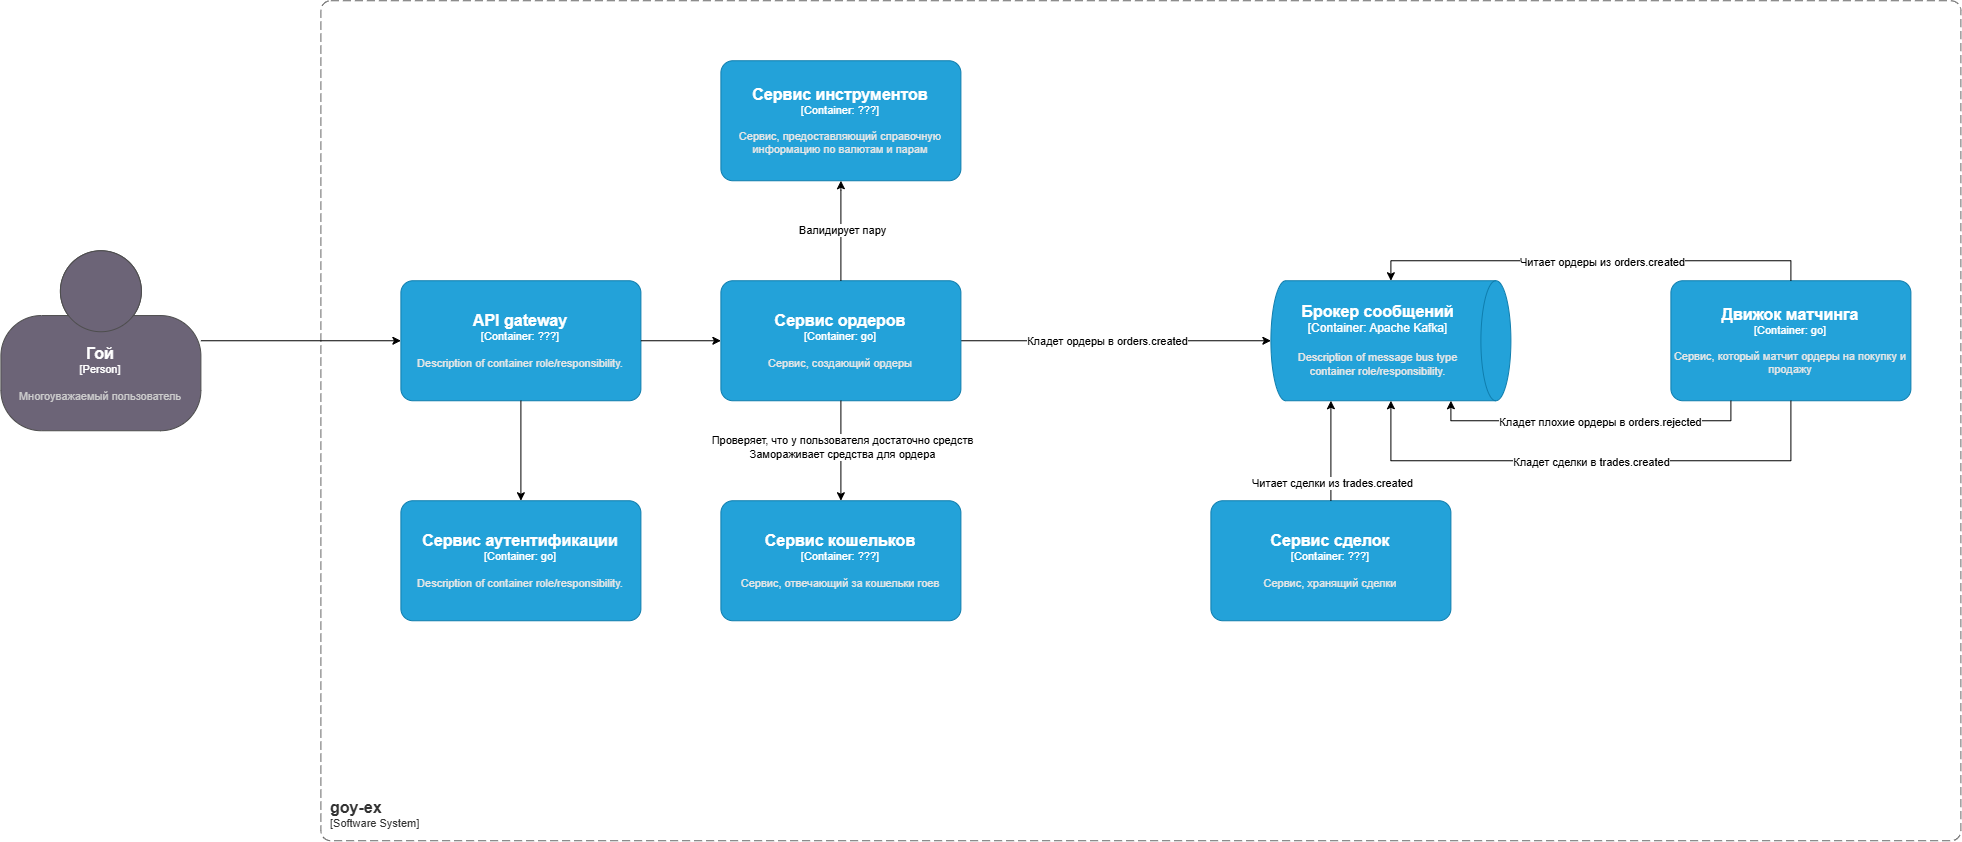

The diagram above was exported from draw.io. Its source (the exported page's mxGraphModel, read from the mxfile embedded in the PNG):
<mxGraphModel dx="3056" dy="3386" grid="1" gridSize="10" guides="1" tooltips="1" connect="1" arrows="1" fold="1" page="1" pageScale="1" pageWidth="850" pageHeight="1100" math="0" shadow="0">
  <root>
    <mxCell id="0" />
    <mxCell id="1" parent="0" />
    <object placeholders="1" c4Name="Гой" c4Type="Person" c4Description="Многоуважаемый пользователь" label="&lt;font style=&quot;font-size: 16px&quot;&gt;&lt;b&gt;%c4Name%&lt;/b&gt;&lt;/font&gt;&lt;div&gt;[%c4Type%]&lt;/div&gt;&lt;br&gt;&lt;div&gt;&lt;font style=&quot;font-size: 11px&quot;&gt;&lt;font color=&quot;#cccccc&quot;&gt;%c4Description%&lt;/font&gt;&lt;/div&gt;" id="1X7uP3niZdhYNN-WIDP2-1">
      <mxCell parent="1" style="html=1;fontSize=11;dashed=0;whiteSpace=wrap;fillColor=#6C6477;strokeColor=#4D4D4D;fontColor=#ffffff;shape=mxgraph.c4.person2;align=center;metaEdit=1;points=[[0.5,0,0],[1,0.5,0],[1,0.75,0],[0.75,1,0],[0.5,1,0],[0.25,1,0],[0,0.75,0],[0,0.5,0]];resizable=0;" vertex="1">
        <mxGeometry height="180" width="200" x="-320" y="450" as="geometry" />
      </mxCell>
    </object>
    <object placeholders="1" c4Name="goy-ex" c4Type="SystemScopeBoundary" c4Application="Software System" label="&lt;font style=&quot;font-size: 16px&quot;&gt;&lt;b&gt;&lt;div style=&quot;text-align: left&quot;&gt;%c4Name%&lt;/div&gt;&lt;/b&gt;&lt;/font&gt;&lt;div style=&quot;text-align: left&quot;&gt;[%c4Application%]&lt;/div&gt;" id="1X7uP3niZdhYNN-WIDP2-2">
      <mxCell parent="1" style="rounded=1;fontSize=11;whiteSpace=wrap;html=1;dashed=1;arcSize=20;fillColor=none;strokeColor=#666666;fontColor=#333333;labelBackgroundColor=none;align=left;verticalAlign=bottom;labelBorderColor=none;spacingTop=0;spacing=10;dashPattern=8 4;metaEdit=1;rotatable=0;perimeter=rectanglePerimeter;noLabel=0;labelPadding=0;allowArrows=0;connectable=0;expand=0;recursiveResize=0;editable=1;pointerEvents=0;absoluteArcSize=1;points=[[0.25,0,0],[0.5,0,0],[0.75,0,0],[1,0.25,0],[1,0.5,0],[1,0.75,0],[0.75,1,0],[0.5,1,0],[0.25,1,0],[0,0.75,0],[0,0.5,0],[0,0.25,0]];" vertex="1">
        <mxGeometry height="840" width="1640" y="200" as="geometry" />
      </mxCell>
    </object>
    <mxCell id="cM9a4Ppkubu9Qxf9BqD4-5" edge="1" parent="1" source="cM9a4Ppkubu9Qxf9BqD4-1" style="edgeStyle=orthogonalEdgeStyle;rounded=0;orthogonalLoop=1;jettySize=auto;html=1;entryX=0.5;entryY=1;entryDx=0;entryDy=0;entryPerimeter=0;" target="cM9a4Ppkubu9Qxf9BqD4-6">
      <mxGeometry relative="1" as="geometry">
        <mxPoint x="720" y="540" as="targetPoint" />
      </mxGeometry>
    </mxCell>
    <mxCell id="cM9a4Ppkubu9Qxf9BqD4-7" connectable="0" parent="cM9a4Ppkubu9Qxf9BqD4-5" style="edgeLabel;html=1;align=center;verticalAlign=middle;resizable=0;points=[];" value="Кладет ордеры в orders.created" vertex="1">
      <mxGeometry relative="1" x="-0.1231" y="1" as="geometry">
        <mxPoint x="8" as="offset" />
      </mxGeometry>
    </mxCell>
    <object placeholders="1" c4Name="Сервис ордеров" c4Type="Container" c4Technology="go" c4Description="Сервис, создающий ордеры" label="&lt;font style=&quot;font-size: 16px&quot;&gt;&lt;b&gt;%c4Name%&lt;/b&gt;&lt;/font&gt;&lt;div&gt;[%c4Type%: %c4Technology%]&lt;/div&gt;&lt;br&gt;&lt;div&gt;&lt;font style=&quot;font-size: 11px&quot;&gt;&lt;font color=&quot;#E6E6E6&quot;&gt;%c4Description%&lt;/font&gt;&lt;/div&gt;" id="cM9a4Ppkubu9Qxf9BqD4-1">
      <mxCell parent="1" style="rounded=1;whiteSpace=wrap;html=1;fontSize=11;labelBackgroundColor=none;fillColor=#23A2D9;fontColor=#ffffff;align=center;arcSize=10;strokeColor=#0E7DAD;metaEdit=1;resizable=0;points=[[0.25,0,0],[0.5,0,0],[0.75,0,0],[1,0.25,0],[1,0.5,0],[1,0.75,0],[0.75,1,0],[0.5,1,0],[0.25,1,0],[0,0.75,0],[0,0.5,0],[0,0.25,0]];" vertex="1">
        <mxGeometry height="120" width="240" x="400" y="480" as="geometry" />
      </mxCell>
    </object>
    <object placeholders="1" c4Name="Брокер сообщений" c4Type="Container" c4Technology="Apache Kafka" c4Description="Description of message bus type container role/responsibility." label="&lt;font style=&quot;font-size: 16px&quot;&gt;&lt;b&gt;%c4Name%&lt;/b&gt;&lt;/font&gt;&lt;div&gt;[%c4Type%:&amp;nbsp;%c4Technology%]&lt;/div&gt;&lt;br&gt;&lt;div&gt;&lt;font style=&quot;font-size: 11px&quot;&gt;&lt;font color=&quot;#E6E6E6&quot;&gt;%c4Description%&lt;/font&gt;&lt;/div&gt;" id="cM9a4Ppkubu9Qxf9BqD4-6">
      <mxCell parent="1" style="shape=cylinder3;size=15;direction=south;whiteSpace=wrap;html=1;boundedLbl=1;rounded=0;labelBackgroundColor=none;fillColor=#23A2D9;fontSize=12;fontColor=#ffffff;align=center;strokeColor=#0E7DAD;metaEdit=1;points=[[0.5,0,0],[1,0.25,0],[1,0.5,0],[1,0.75,0],[0.5,1,0],[0,0.75,0],[0,0.5,0],[0,0.25,0]];resizable=0;" vertex="1">
        <mxGeometry height="120" width="240" x="950" y="480" as="geometry" />
      </mxCell>
    </object>
    <object placeholders="1" c4Name="Движок матчинга" c4Type="Container" c4Technology="go" c4Description="Сервис, который матчит ордеры на покупку и продажу" label="&lt;font style=&quot;font-size: 16px&quot;&gt;&lt;b&gt;%c4Name%&lt;/b&gt;&lt;/font&gt;&lt;div&gt;[%c4Type%: %c4Technology%]&lt;/div&gt;&lt;br&gt;&lt;div&gt;&lt;font style=&quot;font-size: 11px&quot;&gt;&lt;font color=&quot;#E6E6E6&quot;&gt;%c4Description%&lt;/font&gt;&lt;/div&gt;" id="cM9a4Ppkubu9Qxf9BqD4-9">
      <mxCell parent="1" style="rounded=1;whiteSpace=wrap;html=1;fontSize=11;labelBackgroundColor=none;fillColor=#23A2D9;fontColor=#ffffff;align=center;arcSize=10;strokeColor=#0E7DAD;metaEdit=1;resizable=0;points=[[0.25,0,0],[0.5,0,0],[0.75,0,0],[1,0.25,0],[1,0.5,0],[1,0.75,0],[0.75,1,0],[0.5,1,0],[0.25,1,0],[0,0.75,0],[0,0.5,0],[0,0.25,0]];" vertex="1">
        <mxGeometry height="120" width="240" x="1350" y="480" as="geometry" />
      </mxCell>
    </object>
    <mxCell id="cM9a4Ppkubu9Qxf9BqD4-10" edge="1" parent="1" source="cM9a4Ppkubu9Qxf9BqD4-9" style="edgeStyle=orthogonalEdgeStyle;rounded=0;orthogonalLoop=1;jettySize=auto;html=1;entryX=0;entryY=0.5;entryDx=0;entryDy=0;entryPerimeter=0;exitX=0.5;exitY=0;exitDx=0;exitDy=0;exitPerimeter=0;" target="cM9a4Ppkubu9Qxf9BqD4-6">
      <mxGeometry relative="1" as="geometry" />
    </mxCell>
    <mxCell id="cM9a4Ppkubu9Qxf9BqD4-11" connectable="0" parent="cM9a4Ppkubu9Qxf9BqD4-10" style="edgeLabel;html=1;align=center;verticalAlign=middle;resizable=0;points=[];" value="Читает ордеры из orders.created" vertex="1">
      <mxGeometry relative="1" x="0.1467" y="1" as="geometry">
        <mxPoint x="42" y="-1" as="offset" />
      </mxGeometry>
    </mxCell>
    <mxCell id="cM9a4Ppkubu9Qxf9BqD4-13" edge="1" parent="1" source="cM9a4Ppkubu9Qxf9BqD4-9" style="edgeStyle=orthogonalEdgeStyle;rounded=0;orthogonalLoop=1;jettySize=auto;html=1;entryX=1;entryY=0.25;entryDx=0;entryDy=0;entryPerimeter=0;exitX=0.25;exitY=1;exitDx=0;exitDy=0;exitPerimeter=0;" target="cM9a4Ppkubu9Qxf9BqD4-6">
      <mxGeometry relative="1" as="geometry" />
    </mxCell>
    <mxCell id="cM9a4Ppkubu9Qxf9BqD4-14" connectable="0" parent="cM9a4Ppkubu9Qxf9BqD4-13" style="edgeLabel;html=1;align=center;verticalAlign=middle;resizable=0;points=[];" value="Кладет плохие ордеры в orders.rejected" vertex="1">
      <mxGeometry relative="1" x="-0.0591" as="geometry">
        <mxPoint as="offset" />
      </mxGeometry>
    </mxCell>
    <object placeholders="1" c4Name="Сервис инструментов" c4Type="Container" c4Technology="???" c4Description="Сервис, предоставляющий справочную информацию по валютам и парам" label="&lt;font style=&quot;font-size: 16px&quot;&gt;&lt;b&gt;%c4Name%&lt;/b&gt;&lt;/font&gt;&lt;div&gt;[%c4Type%: %c4Technology%]&lt;/div&gt;&lt;br&gt;&lt;div&gt;&lt;font style=&quot;font-size: 11px&quot;&gt;&lt;font color=&quot;#E6E6E6&quot;&gt;%c4Description%&lt;/font&gt;&lt;/div&gt;" id="cM9a4Ppkubu9Qxf9BqD4-15">
      <mxCell parent="1" style="rounded=1;whiteSpace=wrap;html=1;fontSize=11;labelBackgroundColor=none;fillColor=#23A2D9;fontColor=#ffffff;align=center;arcSize=10;strokeColor=#0E7DAD;metaEdit=1;resizable=0;points=[[0.25,0,0],[0.5,0,0],[0.75,0,0],[1,0.25,0],[1,0.5,0],[1,0.75,0],[0.75,1,0],[0.5,1,0],[0.25,1,0],[0,0.75,0],[0,0.5,0],[0,0.25,0]];" vertex="1">
        <mxGeometry height="120" width="240" x="400" y="260" as="geometry" />
      </mxCell>
    </object>
    <mxCell id="cM9a4Ppkubu9Qxf9BqD4-16" edge="1" parent="1" source="cM9a4Ppkubu9Qxf9BqD4-1" style="edgeStyle=orthogonalEdgeStyle;rounded=0;orthogonalLoop=1;jettySize=auto;html=1;entryX=0.5;entryY=1;entryDx=0;entryDy=0;entryPerimeter=0;" target="cM9a4Ppkubu9Qxf9BqD4-15">
      <mxGeometry relative="1" as="geometry">
        <Array as="points">
          <mxPoint x="520" y="390" />
        </Array>
      </mxGeometry>
    </mxCell>
    <mxCell id="cM9a4Ppkubu9Qxf9BqD4-17" connectable="0" parent="cM9a4Ppkubu9Qxf9BqD4-16" style="edgeLabel;html=1;align=center;verticalAlign=middle;resizable=0;points=[];" value="Валидирует пару" vertex="1">
      <mxGeometry relative="1" x="0.2889" as="geometry">
        <mxPoint y="14" as="offset" />
      </mxGeometry>
    </mxCell>
    <object placeholders="1" c4Name="Сервис кошельков" c4Type="Container" c4Technology="???" c4Description="Сервис, отвечающий за кошельки гоев" label="&lt;font style=&quot;font-size: 16px&quot;&gt;&lt;b&gt;%c4Name%&lt;/b&gt;&lt;/font&gt;&lt;div&gt;[%c4Type%: %c4Technology%]&lt;/div&gt;&lt;br&gt;&lt;div&gt;&lt;font style=&quot;font-size: 11px&quot;&gt;&lt;font color=&quot;#E6E6E6&quot;&gt;%c4Description%&lt;/font&gt;&lt;/div&gt;" id="cM9a4Ppkubu9Qxf9BqD4-18">
      <mxCell parent="1" style="rounded=1;whiteSpace=wrap;html=1;fontSize=11;labelBackgroundColor=none;fillColor=#23A2D9;fontColor=#ffffff;align=center;arcSize=10;strokeColor=#0E7DAD;metaEdit=1;resizable=0;points=[[0.25,0,0],[0.5,0,0],[0.75,0,0],[1,0.25,0],[1,0.5,0],[1,0.75,0],[0.75,1,0],[0.5,1,0],[0.25,1,0],[0,0.75,0],[0,0.5,0],[0,0.25,0]];" vertex="1">
        <mxGeometry height="120" width="240" x="400" y="700" as="geometry" />
      </mxCell>
    </object>
    <mxCell id="cM9a4Ppkubu9Qxf9BqD4-19" edge="1" parent="1" source="cM9a4Ppkubu9Qxf9BqD4-1" style="edgeStyle=orthogonalEdgeStyle;rounded=0;orthogonalLoop=1;jettySize=auto;html=1;entryX=0.5;entryY=0;entryDx=0;entryDy=0;entryPerimeter=0;" target="cM9a4Ppkubu9Qxf9BqD4-18">
      <mxGeometry relative="1" as="geometry" />
    </mxCell>
    <mxCell id="cM9a4Ppkubu9Qxf9BqD4-21" connectable="0" parent="cM9a4Ppkubu9Qxf9BqD4-19" style="edgeLabel;html=1;align=center;verticalAlign=middle;resizable=0;points=[];" value="Проверяет, что у пользователя достаточно средств&lt;div&gt;Замораживает средства для ордера&lt;/div&gt;" vertex="1">
      <mxGeometry relative="1" x="-0.1" as="geometry">
        <mxPoint as="offset" />
      </mxGeometry>
    </mxCell>
    <object placeholders="1" c4Name="API gateway" c4Type="Container" c4Technology="???" c4Description="Description of container role/responsibility." label="&lt;font style=&quot;font-size: 16px&quot;&gt;&lt;b&gt;%c4Name%&lt;/b&gt;&lt;/font&gt;&lt;div&gt;[%c4Type%: %c4Technology%]&lt;/div&gt;&lt;br&gt;&lt;div&gt;&lt;font style=&quot;font-size: 11px&quot;&gt;&lt;font color=&quot;#E6E6E6&quot;&gt;%c4Description%&lt;/font&gt;&lt;/div&gt;" id="cM9a4Ppkubu9Qxf9BqD4-22">
      <mxCell parent="1" style="rounded=1;whiteSpace=wrap;html=1;fontSize=11;labelBackgroundColor=none;fillColor=#23A2D9;fontColor=#ffffff;align=center;arcSize=10;strokeColor=#0E7DAD;metaEdit=1;resizable=0;points=[[0.25,0,0],[0.5,0,0],[0.75,0,0],[1,0.25,0],[1,0.5,0],[1,0.75,0],[0.75,1,0],[0.5,1,0],[0.25,1,0],[0,0.75,0],[0,0.5,0],[0,0.25,0]];" vertex="1">
        <mxGeometry height="120" width="240" x="80" y="480" as="geometry" />
      </mxCell>
    </object>
    <mxCell id="cM9a4Ppkubu9Qxf9BqD4-23" edge="1" parent="1" source="1X7uP3niZdhYNN-WIDP2-1" style="edgeStyle=orthogonalEdgeStyle;rounded=0;orthogonalLoop=1;jettySize=auto;html=1;entryX=0;entryY=0.5;entryDx=0;entryDy=0;entryPerimeter=0;" target="cM9a4Ppkubu9Qxf9BqD4-22">
      <mxGeometry relative="1" as="geometry" />
    </mxCell>
    <mxCell id="cM9a4Ppkubu9Qxf9BqD4-24" edge="1" parent="1" source="cM9a4Ppkubu9Qxf9BqD4-22" style="edgeStyle=orthogonalEdgeStyle;rounded=0;orthogonalLoop=1;jettySize=auto;html=1;entryX=0;entryY=0.5;entryDx=0;entryDy=0;entryPerimeter=0;" target="cM9a4Ppkubu9Qxf9BqD4-1">
      <mxGeometry relative="1" as="geometry" />
    </mxCell>
    <object placeholders="1" c4Name="Сервис аутентификации" c4Type="Container" c4Technology="go" c4Description="Description of container role/responsibility." label="&lt;font style=&quot;font-size: 16px&quot;&gt;&lt;b&gt;%c4Name%&lt;/b&gt;&lt;/font&gt;&lt;div&gt;[%c4Type%: %c4Technology%]&lt;/div&gt;&lt;br&gt;&lt;div&gt;&lt;font style=&quot;font-size: 11px&quot;&gt;&lt;font color=&quot;#E6E6E6&quot;&gt;%c4Description%&lt;/font&gt;&lt;/div&gt;" id="cM9a4Ppkubu9Qxf9BqD4-25">
      <mxCell parent="1" style="rounded=1;whiteSpace=wrap;html=1;fontSize=11;labelBackgroundColor=none;fillColor=#23A2D9;fontColor=#ffffff;align=center;arcSize=10;strokeColor=#0E7DAD;metaEdit=1;resizable=0;points=[[0.25,0,0],[0.5,0,0],[0.75,0,0],[1,0.25,0],[1,0.5,0],[1,0.75,0],[0.75,1,0],[0.5,1,0],[0.25,1,0],[0,0.75,0],[0,0.5,0],[0,0.25,0]];" vertex="1">
        <mxGeometry height="120" width="240" x="80" y="700" as="geometry" />
      </mxCell>
    </object>
    <mxCell id="cM9a4Ppkubu9Qxf9BqD4-26" edge="1" parent="1" source="cM9a4Ppkubu9Qxf9BqD4-22" style="edgeStyle=orthogonalEdgeStyle;rounded=0;orthogonalLoop=1;jettySize=auto;html=1;entryX=0.5;entryY=0;entryDx=0;entryDy=0;entryPerimeter=0;exitX=0.5;exitY=1;exitDx=0;exitDy=0;exitPerimeter=0;" target="cM9a4Ppkubu9Qxf9BqD4-25">
      <mxGeometry relative="1" as="geometry" />
    </mxCell>
    <mxCell id="cM9a4Ppkubu9Qxf9BqD4-30" edge="1" parent="1" source="cM9a4Ppkubu9Qxf9BqD4-9" style="edgeStyle=orthogonalEdgeStyle;rounded=0;orthogonalLoop=1;jettySize=auto;html=1;exitX=0.5;exitY=1;exitDx=0;exitDy=0;exitPerimeter=0;entryX=1;entryY=0.5;entryDx=0;entryDy=0;entryPerimeter=0;" target="cM9a4Ppkubu9Qxf9BqD4-6">
      <mxGeometry relative="1" as="geometry">
        <Array as="points">
          <mxPoint x="1470" y="660" />
          <mxPoint x="1070" y="660" />
        </Array>
      </mxGeometry>
    </mxCell>
    <mxCell id="cM9a4Ppkubu9Qxf9BqD4-31" connectable="0" parent="cM9a4Ppkubu9Qxf9BqD4-30" style="edgeLabel;html=1;align=center;verticalAlign=middle;resizable=0;points=[];" value="Кладет сделки в trades.created" vertex="1">
      <mxGeometry relative="1" x="-0.0808" y="-3" as="geometry">
        <mxPoint x="-21" y="3" as="offset" />
      </mxGeometry>
    </mxCell>
    <object placeholders="1" c4Name="Сервис сделок" c4Type="Container" c4Technology="???" c4Description="Сервис, хранящий сделки" label="&lt;font style=&quot;font-size: 16px&quot;&gt;&lt;b&gt;%c4Name%&lt;/b&gt;&lt;/font&gt;&lt;div&gt;[%c4Type%: %c4Technology%]&lt;/div&gt;&lt;br&gt;&lt;div&gt;&lt;font style=&quot;font-size: 11px&quot;&gt;&lt;font color=&quot;#E6E6E6&quot;&gt;%c4Description%&lt;/font&gt;&lt;/div&gt;" id="cM9a4Ppkubu9Qxf9BqD4-32">
      <mxCell parent="1" style="rounded=1;whiteSpace=wrap;html=1;fontSize=11;labelBackgroundColor=none;fillColor=#23A2D9;fontColor=#ffffff;align=center;arcSize=10;strokeColor=#0E7DAD;metaEdit=1;resizable=0;points=[[0.25,0,0],[0.5,0,0],[0.75,0,0],[1,0.25,0],[1,0.5,0],[1,0.75,0],[0.75,1,0],[0.5,1,0],[0.25,1,0],[0,0.75,0],[0,0.5,0],[0,0.25,0]];" vertex="1">
        <mxGeometry height="120" width="240" x="890" y="700" as="geometry" />
      </mxCell>
    </object>
    <mxCell id="cM9a4Ppkubu9Qxf9BqD4-33" edge="1" parent="1" source="cM9a4Ppkubu9Qxf9BqD4-32" style="edgeStyle=orthogonalEdgeStyle;rounded=0;orthogonalLoop=1;jettySize=auto;html=1;entryX=1;entryY=0.75;entryDx=0;entryDy=0;entryPerimeter=0;exitX=0.5;exitY=0;exitDx=0;exitDy=0;exitPerimeter=0;" target="cM9a4Ppkubu9Qxf9BqD4-6">
      <mxGeometry relative="1" as="geometry">
        <mxPoint x="970" y="700" as="sourcePoint" />
        <mxPoint x="970" y="600" as="targetPoint" />
      </mxGeometry>
    </mxCell>
    <mxCell id="cM9a4Ppkubu9Qxf9BqD4-34" connectable="0" parent="cM9a4Ppkubu9Qxf9BqD4-33" style="edgeLabel;html=1;align=center;verticalAlign=middle;resizable=0;points=[];" value="Читает сделки из trades.created" vertex="1">
      <mxGeometry relative="1" x="-0.1308" y="1" as="geometry">
        <mxPoint x="1" y="24" as="offset" />
      </mxGeometry>
    </mxCell>
  </root>
</mxGraphModel>